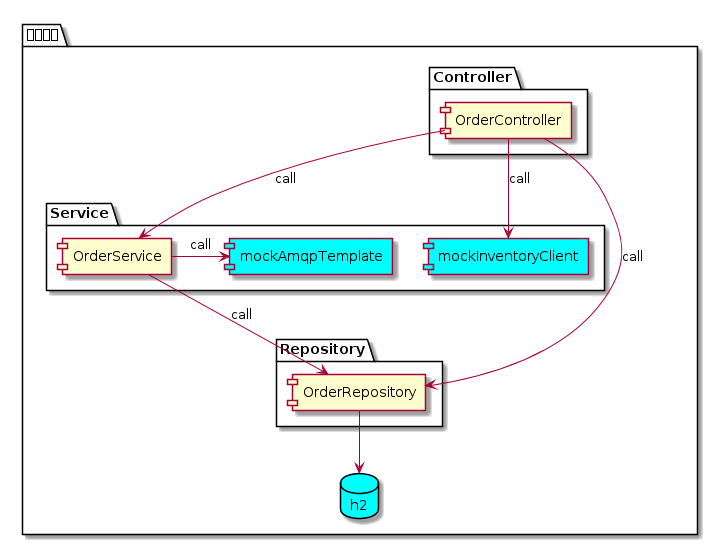

The diagram above was rendered by PlantUML. Its source (embedded in the PNG):
@startuml
package "訂單服務" {
  package "Controller" {
    [OrderController]
  }
  package "Service" {
    [mockInventoryClient] #aqua
    [OrderService]
    [mockAmqpTemplate] #aqua
  }
  package "Repository" {
    [OrderRepository]
  }

  database h2 #aqua

  [OrderController] --> [mockInventoryClient]: call
  [OrderController] --> [OrderService]: call
  [OrderController] --> [OrderRepository]: call
  [OrderService] --> [OrderRepository]: call
  [OrderService] -right-> [mockAmqpTemplate]: call
  [OrderRepository] --> h2
}
@enduml